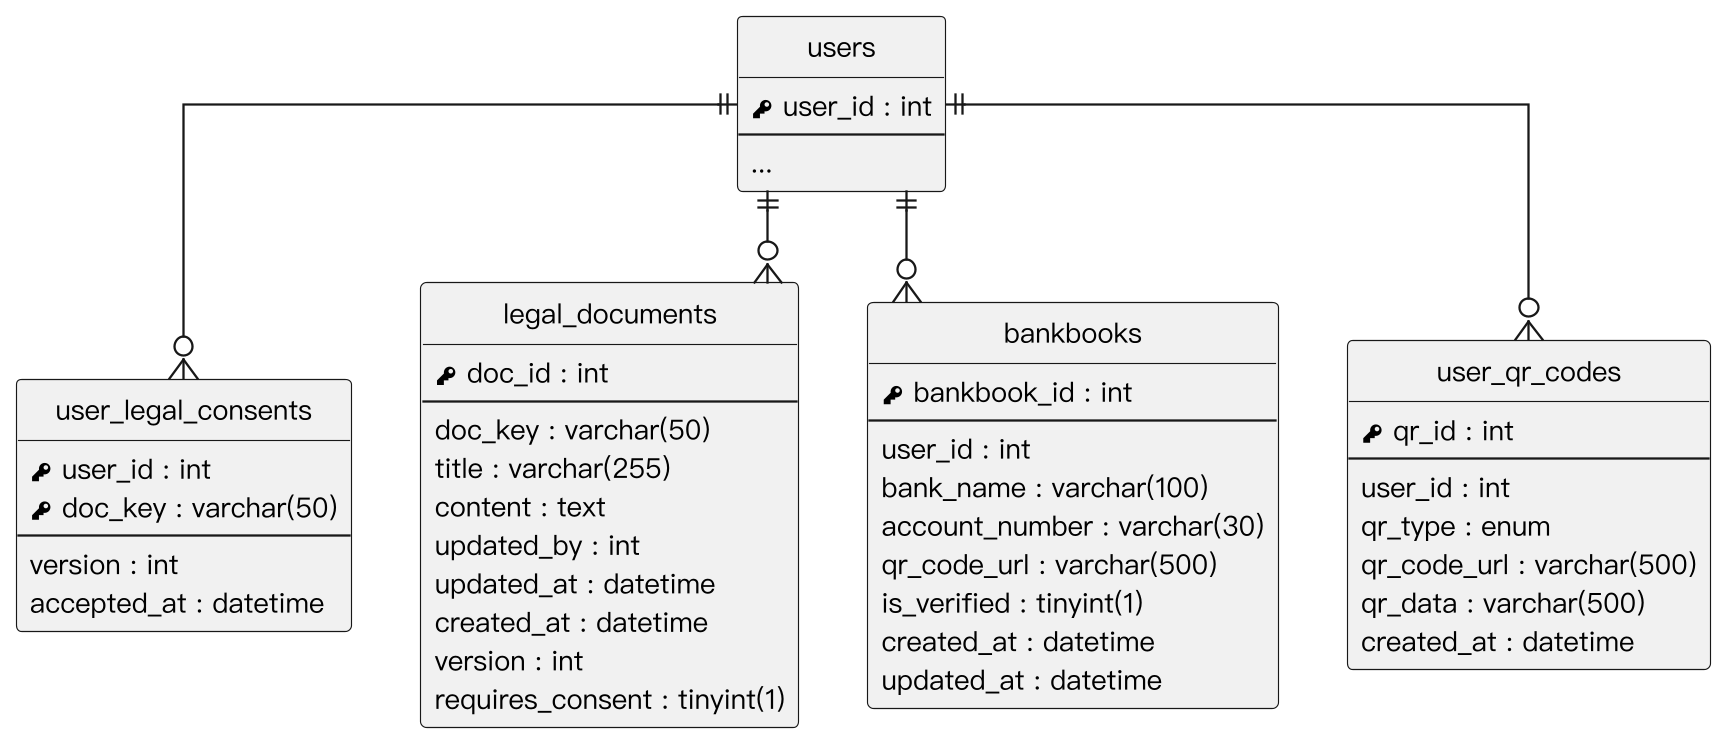

The diagram above was rendered by PlantUML. Its source (embedded in the PNG):
@startuml
skinparam monochrome true
skinparam shadowing false
skinparam dpi 220
skinparam defaultFontName "PingFang TC"
skinparam defaultFontSize 12
skinparam linetype ortho
skinparam nodesep 30
skinparam ranksep 40
hide circle
hide empty methods

entity "users" as users {
  {field} <&key> user_id : int
  --
  ...
}
entity "user_legal_consents" as user_legal_consents {
  {field} <&key> user_id : int
  {field} <&key> doc_key : varchar(50)
  --
  {field} version : int
  {field} accepted_at : datetime
}
entity "legal_documents" as legal_documents {
  {field} <&key> doc_id : int
  --
  {field} doc_key : varchar(50)
  {field} title : varchar(255)
  {field} content : text
  {field} updated_by : int
  {field} updated_at : datetime
  {field} created_at : datetime
  {field} version : int
  {field} requires_consent : tinyint(1)
}
entity "bankbooks" as bankbooks {
  {field} <&key> bankbook_id : int
  --
  {field} user_id : int
  {field} bank_name : varchar(100)
  {field} account_number : varchar(30)
  {field} qr_code_url : varchar(500)
  {field} is_verified : tinyint(1)
  {field} created_at : datetime
  {field} updated_at : datetime
}
entity "user_qr_codes" as user_qr_codes {
  {field} <&key> qr_id : int
  --
  {field} user_id : int
  {field} qr_type : enum
  {field} qr_code_url : varchar(500)
  {field} qr_data : varchar(500)
  {field} created_at : datetime
}
users ||--o{ user_legal_consents
users ||--o{ legal_documents
users ||--o{ bankbooks
users ||--o{ user_qr_codes
@enduml